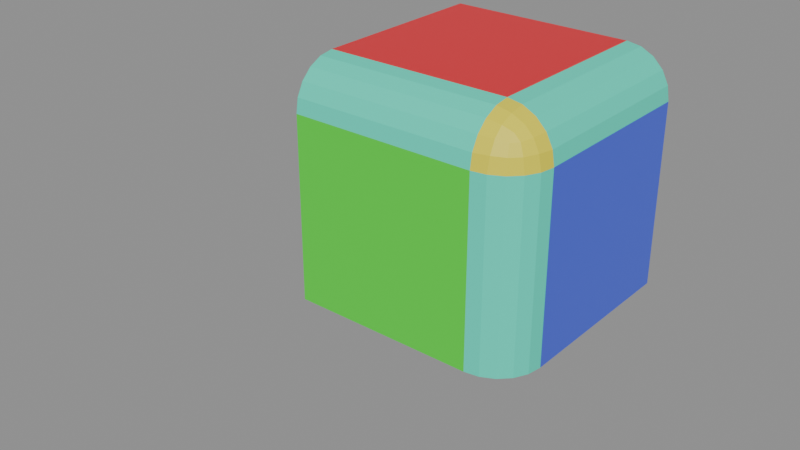# Source: Cube_test_13.blend  (saved by Blender 5.2.42; exported with 4.5.12 LTS)
import bpy
from mathutils import Matrix  # noqa: F401  (used for matrix-valued properties, if any)

bpy.ops.wm.read_factory_settings(use_empty=True)
scene = bpy.context.scene
scene.name = 'Scene'

# ---- materials (node trees are filled in below, after node groups)
mat_red = bpy.data.materials.new('red')
mat_green = bpy.data.materials.new('green')
mat_blue = bpy.data.materials.new('blue')
mat_yellow = bpy.data.materials.new('yellow')
mat_cyan = bpy.data.materials.new('cyan')

# ---- node groups
ng_geometry_nodes_001 = bpy.data.node_groups.new('Geometry Nodes.001', 'GeometryNodeTree')
_s = ng_geometry_nodes_001.interface.new_socket(name='Geometry', in_out='OUTPUT', socket_type='NodeSocketGeometry')
_s = ng_geometry_nodes_001.interface.new_socket(name='Geometry', in_out='INPUT', socket_type='NodeSocketGeometry')
ng_geometry_nodes_001.is_modifier = True
_N = ng_geometry_nodes_001.nodes; _L = ng_geometry_nodes_001.links
n0 = _N.new('NodeGroupInput'); n0.name = 'Group Input'; n0.location = (-330, 123)
n1 = _N.new('NodeGroupOutput'); n1.name = 'Group Output'; n1.location = (592, -92)
n2 = _N.new('NodeUndefined'); n2.name = 'Mesh Bevel'; n2.location = (-80, 100)
n2.inputs[7].default_value = 0.1
n2.inputs[8].default_value = False
n2.inputs[9].default_value = 0.0
n2.inputs[10].default_value = 5
n2.inputs[11].default_value = 0.5
n3 = _N.new('ShaderNodeValue'); n3.name = 'Value'; n3.location = (-274, -3)
n3.outputs[0].default_value = 0.4
n4 = _N.new('GeometryNodeInputNamedAttribute'); n4.name = 'Named Attribute'; n4.location = (-520, 51)
n4.inputs[0].default_value = 'bevel_weight_edge'
n5 = _N.new('GeometryNodeStoreNamedAttribute'); n5.name = 'Store Named Attribute.001'; n5.location = (191, 111)
n5.data_type = 'INT'
n5.domain = 'FACE'
n5.inputs[2].default_value = 'material_index'
n5.inputs[3].default_value = 3
n6 = _N.new('GeometryNodeStoreNamedAttribute'); n6.name = 'Store Named Attribute.002'; n6.location = (380, -38)
n6.data_type = 'INT'
n6.domain = 'FACE'
n6.inputs[2].default_value = 'material_index'
n6.inputs[3].default_value = 4
_L.new(n0.outputs[0], n2.inputs[0])
_L.new(n4.outputs[0], n2.inputs[1])
_L.new(n2.outputs[0], n5.inputs[0])
_L.new(n2.outputs[1], n5.inputs[1])
_L.new(n2.outputs[2], n6.inputs[1])
_L.new(n5.outputs[0], n6.inputs[0])
_L.new(n6.outputs[0], n1.inputs[0])
_L.new(n3.outputs[0], n2.inputs[3])
_L.new(n3.outputs[0], n2.inputs[4])
_L.new(n3.outputs[0], n2.inputs[5])
_L.new(n3.outputs[0], n2.inputs[6])
n1.is_active_output = True

# ---- material node trees
mat_red.use_nodes = True; mat_red.node_tree.nodes.clear()
_N = mat_red.node_tree.nodes; _L = mat_red.node_tree.links
n0 = _N.new('ShaderNodeBsdfPrincipled'); n0.name = 'Principled BSDF'; n0.location = (-200, 100)
n0.inputs[0].default_value = (0.8, 0.01892, 0.03367, 1.0)
n1 = _N.new('ShaderNodeOutputMaterial'); n1.name = 'Material Output'; n1.location = (200, 100)
_L.new(n0.outputs[0], n1.inputs[0])
n1.is_active_output = True
mat_green.use_nodes = True; mat_green.node_tree.nodes.clear()
_N = mat_green.node_tree.nodes; _L = mat_green.node_tree.links
n0 = _N.new('ShaderNodeBsdfPrincipled'); n0.name = 'Principled BSDF'; n0.location = (-200, 100)
n0.inputs[0].default_value = (0.0542, 0.8, 0.03248, 1.0)
n1 = _N.new('ShaderNodeOutputMaterial'); n1.name = 'Material Output'; n1.location = (200, 100)
_L.new(n0.outputs[0], n1.inputs[0])
n1.is_active_output = True
mat_blue.use_nodes = True; mat_blue.node_tree.nodes.clear()
_N = mat_blue.node_tree.nodes; _L = mat_blue.node_tree.links
n0 = _N.new('ShaderNodeBsdfPrincipled'); n0.name = 'Principled BSDF'; n0.location = (-200, 100)
n0.inputs[0].default_value = (0.07008, 0.1172, 0.8, 1.0)
n1 = _N.new('ShaderNodeOutputMaterial'); n1.name = 'Material Output'; n1.location = (200, 100)
_L.new(n0.outputs[0], n1.inputs[0])
n1.is_active_output = True
mat_yellow.use_nodes = True; mat_yellow.node_tree.nodes.clear()
_N = mat_yellow.node_tree.nodes; _L = mat_yellow.node_tree.links
n0 = _N.new('ShaderNodeBsdfPrincipled'); n0.name = 'Principled BSDF'; n0.location = (-200, 100)
n0.inputs[0].default_value = (0.8, 0.7088, 0.02926, 1.0)
n1 = _N.new('ShaderNodeOutputMaterial'); n1.name = 'Material Output'; n1.location = (200, 100)
_L.new(n0.outputs[0], n1.inputs[0])
n1.is_active_output = True
mat_cyan.use_nodes = True; mat_cyan.node_tree.nodes.clear()
_N = mat_cyan.node_tree.nodes; _L = mat_cyan.node_tree.links
n0 = _N.new('ShaderNodeBsdfPrincipled'); n0.name = 'Principled BSDF'; n0.location = (-200, 100)
n0.inputs[0].default_value = (0.03517, 0.8, 0.579, 1.0)
n1 = _N.new('ShaderNodeOutputMaterial'); n1.name = 'Material Output'; n1.location = (200, 100)
_L.new(n0.outputs[0], n1.inputs[0])
n1.is_active_output = True

# ---- meshes
me_test_object = bpy.data.meshes.new('test_object')
me_test_object.from_pydata([(-1.0, -1.0, -1.0), (-1.0, 1.0, -1.0), (1.0, 1.0, -1.0), (1.0, -1.0, -1.0), (-1.0, -1.0, 1.0), (-1.0, 1.0, 1.0), (1.0, 1.0, 1.0), (1.0, -1.0, 1.0)], [], [(4, 5, 1, 0), (5, 6, 2, 1), (6, 7, 3, 2), (7, 4, 0, 3), (0, 1, 2, 3), (7, 6, 5, 4)])
me_test_object.polygons.foreach_set('material_index', [4, 3, 2, 1, 0, 0])
_uv = me_test_object.uv_layers.new(name='UVMap')
_uv.uv.foreach_set('vector', [0.6322, 0.8836, 0.371, 0.8836, 0.371, 0.6224, 0.6322, 0.6224, 0.1097, 0.6224, 0.1097, 0.3612, 0.371, 0.3612, 0.371, 0.6224, 0.371, 0.1, 0.6322, 0.1, 0.6322, 0.3612, 0.371, 0.3612, 0.8934, 0.3612, 0.8934, 0.6224, 0.6322, 0.6224, 0.6322, 0.3612, 0.6322, 0.6224, 0.371, 0.6224, 0.371, 0.3612, 0.6322, 0.3612, 0.2612, 0.7388, 0.2612, 1.0, 2.992e-08, 1.0, 0.0, 0.7388])
_uv.active_render = True
_uv = me_test_object.uv_layers.new(name='UVMap2')
_uv.uv.foreach_set('vector', [8.408e-05, 0.4397, 0.06695, 0.1876, 0.265, 0.3105, 0.2556, 0.5409, 0.06695, 0.1876, 0.3687, 8.407e-05, 0.4396, 0.2251, 0.265, 0.3105, 0.3687, 8.407e-05, 0.7074, 0.0878, 0.5635, 0.4263, 0.4396, 0.2251, 0.6211, 0.677, 0.376, 0.7623, 0.2556, 0.5409, 0.5635, 0.4263, 0.2556, 0.5409, 0.265, 0.3105, 0.4396, 0.2251, 0.5635, 0.4263, 0.6211, 0.677, 0.7074, 0.9079, 0.4745, 0.9999, 0.376, 0.7623])
me_test_object.materials.append(mat_red)
me_test_object.materials.append(mat_green)
me_test_object.materials.append(mat_blue)
me_test_object.materials.append(mat_yellow)
me_test_object.materials.append(mat_cyan)
me_test_object.update()
me_test_object_002 = bpy.data.meshes.new('test_object.002')
me_test_object_002.from_pydata([(-1.0, -1.0, -1.0), (-1.0, 1.0, -1.0), (1.0, 1.0, -1.0), (-1.0, 1.0, 1.0), (1.0, -0.6, -1.0), (0.6, -1.0, -1.0), (0.9804, -0.7236, -1.0), (0.9236, -0.8351, -1.0), (0.8351, -0.9236, -1.0), (0.7236, -0.9804, -1.0), (-1.0, -1.0, 0.6), (-1.0, -0.6, 1.0), (-1.0, -0.9804, 0.7236), (-1.0, -0.9236, 0.8351), (-1.0, -0.8351, 0.9236), (-1.0, -0.7236, 0.9804), (0.6, 1.0, 1.0), (1.0, 1.0, 0.6), (0.7236, 1.0, 0.9804), (0.8351, 1.0, 0.9236), (0.9236, 1.0, 0.8351), (0.9804, 1.0, 0.7236), (0.6, -0.6, 1.0), (0.6, -1.0, 0.6), (1.0, -0.6, 0.6), (0.6, -0.7236, 0.9804), (0.6, -0.8351, 0.9236), (0.7236, -0.6, 0.9804), (0.7269, -0.7276, 0.9572), (0.7228, -0.8297, 0.9036), (0.8351, -0.6, 0.9236), (0.8299, -0.7231, 0.9033), (0.8116, -0.8116, 0.8654), (0.7236, -0.9804, 0.6), (0.8351, -0.9236, 0.6), (0.6, -0.9804, 0.7236), (0.7276, -0.9572, 0.7269), (0.8297, -0.9036, 0.7228), (0.6, -0.9236, 0.8351), (0.7231, -0.9033, 0.8299), (0.8116, -0.8654, 0.8116), (0.9804, -0.6, 0.7236), (0.9236, -0.6, 0.8351), (0.9804, -0.7236, 0.6), (0.9572, -0.7269, 0.7276), (0.9036, -0.7228, 0.8297), (0.9236, -0.8351, 0.6), (0.9033, -0.8299, 0.7231), (0.8654, -0.8116, 0.8116)], [], [(22, 25, 28, 27), (25, 26, 29, 28), (26, 38, 39, 29), (27, 28, 31, 30), (28, 29, 32, 31), (29, 39, 40, 32), (23, 33, 36, 35), (33, 34, 37, 36), (34, 46, 47, 37), (35, 36, 39, 38), (36, 37, 40, 39), (37, 47, 48, 40), (24, 41, 44, 43), (41, 42, 45, 44), (42, 30, 31, 45), (43, 44, 47, 46), (44, 45, 48, 47), (45, 31, 32, 48), (32, 40, 48), (16, 22, 27, 18), (18, 27, 30, 19), (19, 30, 42, 20), (20, 42, 41, 21), (21, 41, 24, 17), (23, 5, 9, 33), (33, 9, 8, 34), (34, 8, 7, 46), (46, 7, 6, 43), (43, 6, 4, 24), (22, 11, 15, 25), (25, 15, 14, 26), (26, 14, 13, 38), (38, 13, 12, 35), (35, 12, 10, 23), (17, 24, 4, 2), (23, 10, 0, 5), (0, 1, 2, 4, 6, 7, 8, 9, 5), (10, 12, 13, 14, 15, 11, 3, 1, 0), (22, 16, 3, 11), (3, 16, 18, 19, 20, 21, 17, 2, 1)])
me_test_object_002.polygons.foreach_set('material_index', [3, 3, 3, 3, 3, 3, 3, 3, 3, 3, 3, 3, 3, 3, 3, 3, 3, 3, 3, 4, 4, 4, 4, 4, 4, 4, 4, 4, 4, 4, 4, 4, 4, 4, 2, 1, 0, 4, 0, 3])
_uv = me_test_object_002.uv_layers.new(name='UVMap')
_uv.uv.foreach_set('vector', [0.209, 0.791, 0.209, 0.7749, 0.2255, 0.7744, 0.2251, 0.791, 0.209, 0.7749, 0.209, 0.7603, 0.225, 0.761, 0.2255, 0.7744, 0.209, 0.7603, 0.209, 0.7388, 0.225, 0.7388, 0.225, 0.761, 0.2251, 0.791, 0.2255, 0.7744, 0.239, 0.775, 0.2397, 0.791, 0.2255, 0.7744, 0.225, 0.761, 0.2366, 0.7634, 0.239, 0.775, 0.225, 0.761, 0.225, 0.7388, 0.2366, 0.7388, 0.2366, 0.7634, 0.8411, 0.4135, 0.8411, 0.3973, 0.8577, 0.3968, 0.8573, 0.4135, 0.8411, 0.3973, 0.8411, 0.3828, 0.8572, 0.3835, 0.8577, 0.3968, 0.8411, 0.3828, 0.8411, 0.3612, 0.8572, 0.3612, 0.8572, 0.3835, 0.8573, 0.4135, 0.8577, 0.3968, 0.8934, 0.3974, 0.8934, 0.4135, 0.8577, 0.3968, 0.8572, 0.3835, 0.8934, 0.3858, 0.8934, 0.3974, 0.8572, 0.3835, 0.8572, 0.3612, 0.8934, 0.3612, 0.8934, 0.3858, 0.5799, 0.1523, 0.5799, 0.1361, 0.5965, 0.1356, 0.5961, 0.1523, 0.5799, 0.1361, 0.5799, 0.1, 0.596, 0.1, 0.5965, 0.1356, 0.2612, 0.791, 0.2397, 0.791, 0.239, 0.775, 0.2612, 0.775, 0.5961, 0.1523, 0.5965, 0.1356, 0.6322, 0.1362, 0.6322, 0.1523, 0.5965, 0.1356, 0.596, 0.1, 0.6076, 0.1, 0.6322, 0.1362, 0.2612, 0.775, 0.239, 0.775, 0.2366, 0.7634, 0.2612, 0.7634, 0.2366, 0.7634, 0.2366, 0.7388, 0.2612, 0.7634, 0.209, 1.0, 0.209, 0.791, 0.2251, 0.791, 0.2251, 1.0, 0.2251, 1.0, 0.2251, 0.791, 0.2397, 0.791, 0.2397, 1.0, 0.2397, 1.0, 0.2397, 0.791, 0.2612, 0.791, 0.2612, 1.0, 0.371, 0.1, 0.5799, 0.1, 0.5799, 0.1361, 0.371, 0.1361, 0.371, 0.1361, 0.5799, 0.1361, 0.5799, 0.1523, 0.371, 0.1523, 0.8411, 0.4135, 0.6322, 0.4135, 0.6313, 0.3973, 0.8411, 0.3973, 0.8411, 0.3973, 0.6313, 0.3973, 0.6288, 0.3828, 0.8411, 0.3828, 0.8411, 0.3828, 0.6288, 0.3828, 0.625, 0.3646, 0.8411, 0.3612, 0.6322, 0.1523, 0.625, 0.3646, 0.5961, 0.3621, 0.5961, 0.1523, 0.5961, 0.1523, 0.5961, 0.3621, 0.5799, 0.3612, 0.5799, 0.1523, 0.209, 0.791, 5.983e-09, 0.791, 4.134e-09, 0.7749, 0.209, 0.7749, 0.209, 0.7749, 4.134e-09, 0.7749, 2.466e-09, 0.7603, 0.209, 0.7603, 0.209, 0.7603, 2.466e-09, 0.7603, 0.0, 0.7388, 0.209, 0.7388, 0.8934, 0.4135, 0.8934, 0.6224, 0.8573, 0.6224, 0.8573, 0.4135, 0.8573, 0.4135, 0.8573, 0.6224, 0.8411, 0.6224, 0.8411, 0.4135, 0.371, 0.1523, 0.5799, 0.1523, 0.5799, 0.3612, 0.371, 0.3612, 0.8411, 0.4135, 0.8411, 0.6224, 0.6322, 0.6224, 0.6322, 0.4135, 0.6322, 0.6224, 0.371, 0.6224, 0.371, 0.3612, 0.5799, 0.3612, 0.5961, 0.3621, 0.625, 0.3646, 0.6288, 0.3828, 0.6313, 0.3973, 0.6322, 0.4135, 0.6322, 0.8314, 0.6296, 0.8475, 0.6222, 0.8621, 0.6106, 0.8737, 0.5961, 0.8811, 0.5799, 0.8836, 0.371, 0.8836, 0.371, 0.6224, 0.6322, 0.6224, 0.209, 0.791, 0.209, 1.0, 2.992e-08, 1.0, 5.983e-09, 0.791, 0.1097, 0.6224, 0.1097, 0.4135, 0.1123, 0.3973, 0.1197, 0.3828, 0.1313, 0.3712, 0.1458, 0.3638, 0.162, 0.3612, 0.371, 0.3612, 0.371, 0.6224])
_uv.active_render = True
_uv = me_test_object_002.uv_layers.new(name='UVMap2')
_uv.uv.foreach_set('vector', [0.59, 0.7406, 0.5845, 0.7262, 0.5998, 0.7203, 0.605, 0.7352, 0.5845, 0.7262, 0.5795, 0.7133, 0.5948, 0.7086, 0.5998, 0.7203, 0.5795, 0.7133, 0.5721, 0.694, 0.5872, 0.6888, 0.5948, 0.7086, 0.605, 0.7352, 0.5998, 0.7203, 0.6125, 0.7164, 0.6185, 0.7304, 0.5998, 0.7203, 0.5948, 0.7086, 0.6064, 0.7069, 0.6125, 0.7164, 0.5948, 0.7086, 0.5872, 0.6888, 0.598, 0.685, 0.6064, 0.7069, 0.5573, 0.6454, 0.5732, 0.6398, 0.5779, 0.6553, 0.5616, 0.6606, 0.5732, 0.6398, 0.5878, 0.6346, 0.5908, 0.6502, 0.5779, 0.6553, 0.5878, 0.6346, 0.6096, 0.6268, 0.6132, 0.6423, 0.5908, 0.6502, 0.5616, 0.6606, 0.5779, 0.6553, 0.5872, 0.6888, 0.5721, 0.694, 0.5779, 0.6553, 0.5908, 0.6502, 0.598, 0.685, 0.5872, 0.6888, 0.5908, 0.6502, 0.6132, 0.6423, 0.6265, 0.6915, 0.598, 0.685, 0.6221, 0.132, 0.6283, 0.1125, 0.6482, 0.1184, 0.6403, 0.1389, 0.6283, 0.1125, 0.6396, 0.07025, 0.6604, 0.07564, 0.6482, 0.1184, 0.6384, 0.7232, 0.6185, 0.7304, 0.6125, 0.7164, 0.6331, 0.709, 0.6403, 0.1389, 0.6482, 0.1184, 0.6875, 0.1347, 0.6786, 0.1555, 0.6482, 0.1184, 0.6604, 0.07564, 0.6755, 0.07954, 0.6875, 0.1347, 0.6331, 0.709, 0.6125, 0.7164, 0.6064, 0.7069, 0.6265, 0.6915, 0.6064, 0.7069, 0.598, 0.685, 0.6265, 0.6915, 0.6608, 0.9263, 0.59, 0.7406, 0.605, 0.7352, 0.6752, 0.9206, 0.6752, 0.9206, 0.605, 0.7352, 0.6185, 0.7304, 0.6882, 0.9155, 0.6882, 0.9155, 0.6185, 0.7304, 0.6384, 0.7232, 0.7074, 0.9079, 0.3665, 0.01244, 0.6396, 0.07025, 0.6283, 0.1125, 0.3776, 0.03169, 0.3776, 0.03169, 0.6283, 0.1125, 0.6221, 0.132, 0.3829, 0.04509, 0.5573, 0.6454, 0.502, 0.4492, 0.5207, 0.4414, 0.5732, 0.6398, 0.5732, 0.6398, 0.5207, 0.4414, 0.537, 0.4331, 0.5878, 0.6346, 0.5878, 0.6346, 0.537, 0.4331, 0.5567, 0.4221, 0.6096, 0.6268, 0.6786, 0.1555, 0.5567, 0.4221, 0.5456, 0.3988, 0.6403, 0.1389, 0.6403, 0.1389, 0.5456, 0.3988, 0.5388, 0.386, 0.6221, 0.132, 0.59, 0.7406, 0.3957, 0.8099, 0.3896, 0.7952, 0.5845, 0.7262, 0.5845, 0.7262, 0.3896, 0.7952, 0.3841, 0.7819, 0.5795, 0.7133, 0.5795, 0.7133, 0.3841, 0.7819, 0.376, 0.7623, 0.5721, 0.694, 0.5721, 0.694, 0.376, 0.7623, 0.3594, 0.7317, 0.5616, 0.6606, 0.5616, 0.6606, 0.3594, 0.7317, 0.3519, 0.7181, 0.5573, 0.6454, 0.3829, 0.04509, 0.6221, 0.132, 0.5388, 0.386, 0.4396, 0.2251, 0.5573, 0.6454, 0.3519, 0.7181, 0.2556, 0.5409, 0.502, 0.4492, 0.2556, 0.5409, 0.265, 0.3105, 0.4396, 0.2251, 0.5388, 0.386, 0.5456, 0.3988, 0.5567, 0.4221, 0.537, 0.4331, 0.5207, 0.4414, 0.502, 0.4492, 0.05119, 0.4599, 0.03587, 0.4513, 0.02314, 0.4386, 0.01479, 0.423, 0.01164, 0.4059, 0.01346, 0.3893, 0.06695, 0.1876, 0.265, 0.3105, 0.2556, 0.5409, 0.59, 0.7406, 0.6608, 0.9263, 0.4745, 0.9999, 0.3957, 0.8099, 0.06695, 0.1876, 0.3083, 0.03759, 0.3281, 0.02787, 0.3478, 0.02313, 0.3665, 0.01244, 0.3776, 0.03169, 0.3829, 0.04509, 0.4396, 0.2251, 0.265, 0.3105])
me_test_object_002.materials.append(mat_red)
me_test_object_002.materials.append(mat_green)
me_test_object_002.materials.append(mat_blue)
me_test_object_002.materials.append(mat_yellow)
me_test_object_002.materials.append(mat_cyan)
me_test_object_002.update()

# ---- objects
ob_test_object = bpy.data.objects.new('test_object', me_test_object)
ob_expected_object = bpy.data.objects.new('expected_object', me_test_object_002)

# ---- transforms, parenting, visibility, modifiers, constraints
ob_test_object.location = (0.0, 0.0, 0.0)
_m = ob_test_object.modifiers.new('GeometryNodes', 'NODES')
_m.node_group = ng_geometry_nodes_001
ob_expected_object.location = (0.0, 3.0, 0.0)

# ---- collection membership
scene.collection.objects.link(ob_test_object)
scene.collection.objects.link(ob_expected_object)

# ---- scene / render settings (as saved in the file)
scene.frame_start = 1; scene.frame_end = 250; scene.frame_set(1)
scene.render.engine = 'BLENDER_EEVEE_NEXT'
scene.render.bake_bias = 0.0
scene.render.bake_samples = 0
scene.cycles.sampling_pattern = 'TABULATED_SOBOL'
scene.eevee.use_volume_custom_range = False
scene.eevee.fast_gi_thickness_far = 0.0
bpy.context.view_layer.update()

# ---- added for rendering (the .blend has no active camera and no usable light): camera, sun + grey world if the file has none
cam_auto = bpy.data.cameras.new('AutoCamera')
cam_auto.lens = 50.0
cam_auto.sensor_width = 36.0
cam_auto.clip_end = 1000.0
ob_auto_camera = bpy.data.objects.new('AutoCamera', cam_auto)
scene.collection.objects.link(ob_auto_camera)
ob_auto_camera.location = (4.53266, -3.43919, 3.62613)
ob_auto_camera.rotation_euler = (1.09748, -7.21219e-08, 0.694738)
scene.camera = ob_auto_camera
light_auto_sun = bpy.data.lights.new('AutoSun', 'SUN')
light_auto_sun.energy = 3.0
light_auto_sun.angle = 0.0523599
ob_auto_sun = bpy.data.objects.new('AutoSun', light_auto_sun)
scene.collection.objects.link(ob_auto_sun)
ob_auto_sun.rotation_euler = (0.872665, 0.174533, 0.523599)
if scene.world is None:
    world_auto = bpy.data.worlds.new('AutoWorld')
    world_auto.color = (0.3, 0.3, 0.3)
    scene.world = world_auto
bpy.context.view_layer.update()
